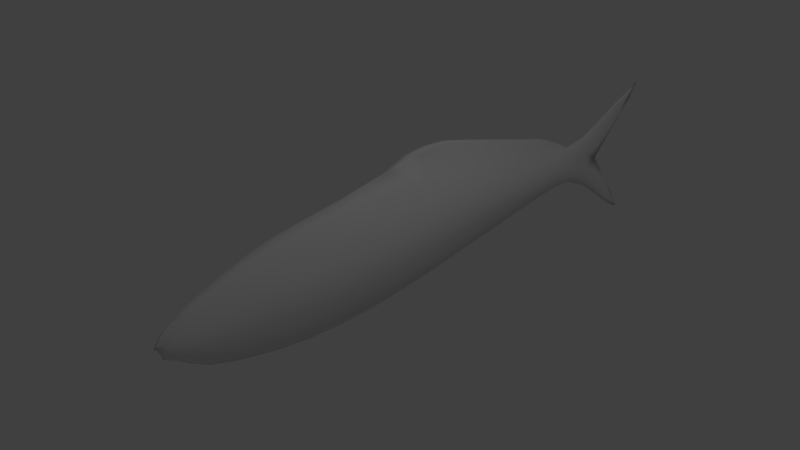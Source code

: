 # Source: ReefFish4.blend  (saved by Blender 2.78.0; exported with 4.5.12 LTS)
import bpy
from mathutils import Matrix  # noqa: F401  (used for matrix-valued properties, if any)

bpy.ops.wm.read_factory_settings(use_empty=True)
scene = bpy.context.scene
scene.name = 'Scene'

# ---- collections
col_collection_1 = bpy.data.collections.new('Collection 1'); scene.collection.children.link(col_collection_1)

# ---- world
world_world = bpy.data.worlds.new('World'); scene.world = world_world
world_world.color = (0.05088, 0.05088, 0.05088)
world_world.use_sun_shadow = False
world_world.sun_shadow_jitter_overblur = 0.0
world_world.cycles.sampling_method = 'NONE'
world_world.cycles.sample_map_resolution = 256

# ---- cameras
cam_camera = bpy.data.cameras.new('Camera')
cam_camera.clip_end = 100.0
cam_camera.lens = 35.0
cam_camera.sensor_width = 32.0
cam_camera.sensor_height = 18.0
cam_camera.ortho_scale = 7.314
cam_camera.dof.focus_distance = 0.0
cam_camera.dof.aperture_fstop = 128.0

# ---- lights
light_lamp = bpy.data.lights.new('Lamp', 'POINT')
light_lamp.transmission_factor = 0.0
light_lamp.cutoff_distance = 30.0
light_lamp.energy = 100.0
light_lamp.shadow_buffer_clip_start = 1.001
light_lamp.shadow_soft_size = 0.1
light_lamp.shadow_maximum_resolution = 0.006
light_lamp.use_absolute_resolution = True
light_lamp.cycles.use_multiple_importance_sampling = False

# ---- meshes
me_plane = bpy.data.meshes.new('Plane')
me_plane.from_pydata([(0.8816, 0.8034, 0.1581), (2.453, -0.3694, 0.1064), (3.678, -0.2147, 0.07356), (4.5, -0.3833, 0.04929), (5.183, -0.8899, 0.02499), (5.374, 0.5311, 0.008767), (-0.5385, 0.7783, 0.1396), (-1.482, 0.6592, 0.1086), (-2.178, 0.4909, 0.07911), (-2.729, 0.2955, 0.04809), (-3.007, 0.1391, 0.02152), (-3.009, -0.09374, 0.05749), (-2.729, -0.08014, 0.1512), (-2.178, -0.1177, 0.2344), (-1.482, -0.1463, 0.3158), (-0.5385, -0.1584, 0.3613), (3.67, 0.1536, 0.169), (2.453, 0.2844, 0.2772), (0.8816, -0.09331, 0.3433), (4.455, 0.09144, 0.06615), (0.8816, -0.5869, 0.1366), (-0.5385, -0.6861, 0.1465), (-1.482, -0.6281, 0.1366), (-2.178, -0.5011, 0.1064), (-2.729, -0.3075, 0.06804), (-2.992, -0.1848, 0.02502), (5.18, -0.6169, 0.01874), (4.477, -0.1459, 0.07935), (3.674, -0.02351, 0.1681), (2.453, -0.02272, 0.2646), (4.433, 0.3288, 0.03609), (2.453, 0.5916, 0.1394), (3.666, 0.3306, 0.08673), (-3.027, -0.00269, 0.04861), (-2.729, 0.1077, 0.1312), (-2.178, 0.1866, 0.2071), (-1.482, 0.2565, 0.2878), (-0.5385, 0.3099, 0.3544), (5.621, 0.838, 0.01169), (0.8816, 0.355, 0.3567), (3.695, 0.4673, 0.01633), (2.443, 0.8416, 0.02041), (1.368, 1.136, 0.01089), (0.7946, 1.132, 0.01089), (5.197, 0.682, 0.01169), (5.435, -1.016, 0.02499), (3.348, 0.6209, 0.01633), (-3.087, 0.02267, 0.02152), (0.8816, 0.8034, -0.1581), (2.453, -0.3694, -0.1064), (3.678, -0.2147, -0.07356), (4.5, -0.3833, -0.04929), (5.183, -0.8899, -0.02499), (5.374, 0.5311, -0.008767), (-0.5385, 0.7783, -0.1396), (-1.482, 0.6592, -0.1086), (-2.178, 0.4909, -0.07911), (-2.729, 0.2955, -0.04809), (-3.007, 0.1391, -0.02152), (-3.009, -0.09374, -0.05749), (-2.729, -0.08014, -0.1512), (-2.178, -0.1177, -0.2344), (-1.482, -0.1463, -0.3158), (-0.5385, -0.1584, -0.3613), (3.67, 0.1536, -0.169), (2.453, 0.2844, -0.2772), (0.8816, -0.09331, -0.3433), (4.455, 0.09144, -0.06615), (0.8816, -0.5869, -0.1366), (-0.5385, -0.6861, -0.1465), (-1.482, -0.6281, -0.1366), (-2.178, -0.5011, -0.1064), (-2.729, -0.3075, -0.06804), (-2.992, -0.1848, -0.02502), (5.18, -0.6169, -0.01874), (4.477, -0.1459, -0.07935), (3.674, -0.02351, -0.1681), (2.453, -0.02272, -0.2646), (4.433, 0.3288, -0.03609), (2.453, 0.5916, -0.1394), (3.666, 0.3306, -0.08673), (-3.027, -0.00269, -0.04861), (-2.729, 0.1077, -0.1312), (-2.178, 0.1866, -0.2071), (-1.482, 0.2565, -0.2878), (-0.5385, 0.3099, -0.3544), (5.621, 0.838, -0.01169), (0.8816, 0.355, -0.3567), (3.695, 0.4673, -0.01633), (2.443, 0.8416, -0.02041), (1.368, 1.136, -0.01089), (0.7946, 1.132, -0.01089), (5.197, 0.682, -0.01169), (5.435, -1.016, -0.02499), (3.348, 0.6209, -0.01633), (-3.087, 0.02267, -0.02152), (0.123, -0.6648, 0.144), (0.8816, -0.7215, 0.0), (1.678, 0.7289, 0.1543), (0.8599, 0.9975, 0.05042), (3.139, 0.442, 0.1159), (2.451, 0.7309, 0.06036), (2.453, -0.466, 0.0), (4.082, 0.284, 0.05803), (3.673, 0.4091, 0.03801), (3.679, -0.266, 0.0), (4.782, 0.4623, 0.02071), (4.427, 0.3882, 0.0), (4.505, -0.4427, 0.0), (4.826, -0.3193, 0.04327), (5.358, -0.7967, 0.0), (5.151, -0.5328, 0.0), (5.269, -1.006, 0.0), (5.835, 0.985, 0.0), (5.304, 0.7899, 0.0), (5.367, 0.4699, 0.0), (-1.081, -0.6681, 0.144), (-0.5385, -0.8328, 0.0), (-0.5385, 0.8954, 0.0), (-1.821, -0.5709, 0.1241), (-1.482, -0.7683, 0.0), (-1.482, 0.7599, 0.0), (-2.498, -0.4147, 0.08662), (-2.178, -0.6167, 0.0), (-2.178, 0.5669, 0.0), (-2.888, -0.218, 0.04829), (-2.729, -0.3743, 0.0), (-2.729, 0.3425, 0.0), (-3.031, -0.1822, 0.0), (-2.988, -0.2075, 0.0), (-3.03, 0.1365, 0.0), (0.123, 0.3395, 0.3689), (1.678, -0.04553, 0.3091), (3.141, -0.01775, 0.2156), (4.103, -0.05968, 0.1225), (-1.081, 0.2783, 0.3239), (-1.821, 0.2305, 0.2482), (-2.498, 0.1404, 0.1672), (-2.896, 0.06709, 0.09357), (-3.083, -0.04488, 0.0), (-3.018, -0.04821, 0.05899), (-2.729, 0.01378, 0.1537), (-2.178, 0.03444, 0.2384), (-1.482, 0.0551, 0.3301), (-0.5385, 0.07576, 0.3937), (3.672, 0.06502, 0.1788), (2.453, 0.1309, 0.2937), (0.8816, 0.1309, 0.3817), (4.466, -0.02725, 0.06644), (0.123, -0.1397, 0.3623), (4.851, -0.6161, 0.03731), (5.583, -1.164, 0.0), (-1.081, -0.1578, 0.3444), (-1.821, -0.1306, 0.2783), (-2.498, -0.1025, 0.1901), (-2.892, -0.07053, 0.1097), (-3.057, -0.1135, 0.0), (1.678, -0.4794, 0.1241), (3.142, -0.2752, 0.088), (4.114, -0.2351, 0.06126), (0.8816, -0.3288, 0.2566), (-0.5385, -0.4074, 0.2734), (-1.482, -0.3674, 0.2497), (-2.178, -0.2896, 0.1916), (-2.729, -0.1839, 0.1228), (-3.001, -0.1393, 0.04565), (5.273, -0.8009, 0.02968), (4.488, -0.2646, 0.08145), (3.676, -0.1156, 0.134), (2.453, -0.1862, 0.1991), (1.678, 0.3417, 0.324), (3.14, 0.2121, 0.2232), (4.093, 0.1122, 0.1162), (4.851, 0.1961, 0.0275), (5.667, 0.7561, 0.0), (0.123, 0.8186, 0.1526), (-1.081, 0.7144, 0.1235), (-1.821, 0.5916, 0.09409), (-2.498, 0.3834, 0.06374), (-2.891, 0.2174, 0.03354), (-3.13, -0.009058, 0.0), (4.444, 0.2101, 0.06165), (2.453, 0.438, 0.2231), (3.668, 0.2421, 0.1384), (-3.046, 0.02641, 0.03367), (-2.729, 0.2016, 0.09291), (-2.178, 0.3387, 0.1507), (-1.482, 0.4578, 0.2077), (-0.5385, 0.5441, 0.2632), (5.442, 0.6689, 0.01388), (0.8816, 0.5792, 0.2787), (1.288, 1.18, 0.0), (2.437, 0.8897, 0.0), (3.38, 0.6431, 0.0), (3.019, 0.6903, 0.02143), (3.815, 0.4512, 0.0), (1.824, 1.011, 0.01599), (0.5711, 1.175, 0.0), (1.118, 1.141, 0.01361), (5.42, 0.7444, 0.01461), (5.322, -0.9529, 0.03124), (3.505, 0.5459, 0.02041), (-3.05, 0.07343, 0.0269), (0.123, -0.6648, -0.144), (1.678, 0.7289, -0.1543), (0.8599, 0.9975, -0.05042), (3.139, 0.442, -0.1159), (2.451, 0.7309, -0.06036), (4.082, 0.284, -0.05803), (3.673, 0.4091, -0.03801), (4.782, 0.4623, -0.02071), (4.826, -0.3193, -0.04327), (-1.081, -0.6681, -0.144), (-1.821, -0.5709, -0.1241), (-2.498, -0.4147, -0.08662), (-2.888, -0.218, -0.04829), (0.123, 0.3395, -0.3689), (1.678, -0.04553, -0.3091), (3.141, -0.01775, -0.2156), (4.103, -0.05968, -0.1225), (-1.081, 0.2783, -0.3239), (-1.821, 0.2305, -0.2482), (-2.498, 0.1404, -0.1672), (-2.896, 0.06709, -0.09357), (-3.018, -0.04821, -0.05899), (-2.729, 0.01378, -0.1537), (-2.178, 0.03444, -0.2384), (-1.482, 0.0551, -0.3301), (-0.5385, 0.07576, -0.3937), (3.672, 0.06502, -0.1788), (2.453, 0.1309, -0.2937), (0.8816, 0.1309, -0.3817), (4.466, -0.02725, -0.06644), (0.123, -0.1397, -0.3623), (4.851, -0.6161, -0.03731), (-1.081, -0.1578, -0.3444), (-1.821, -0.1306, -0.2783), (-2.498, -0.1025, -0.1901), (-2.892, -0.07053, -0.1097), (1.678, -0.4794, -0.1241), (3.142, -0.2752, -0.088), (4.114, -0.2351, -0.06126), (0.8816, -0.3288, -0.2566), (-0.5385, -0.4074, -0.2734), (-1.482, -0.3674, -0.2497), (-2.178, -0.2896, -0.1916), (-2.729, -0.1839, -0.1228), (-3.001, -0.1393, -0.04565), (5.273, -0.8009, -0.02968), (4.488, -0.2646, -0.08145), (3.676, -0.1156, -0.134), (2.453, -0.1862, -0.1991), (1.678, 0.3417, -0.324), (3.14, 0.2121, -0.2232), (4.093, 0.1122, -0.1162), (4.851, 0.1961, -0.0275), (0.123, 0.8186, -0.1526), (-1.081, 0.7144, -0.1235), (-1.821, 0.5916, -0.09409), (-2.498, 0.3834, -0.06374), (-2.891, 0.2174, -0.03354), (4.444, 0.2101, -0.06165), (2.453, 0.438, -0.2231), (3.668, 0.2421, -0.1384), (-3.046, 0.02641, -0.03367), (-2.729, 0.2016, -0.09291), (-2.178, 0.3387, -0.1507), (-1.482, 0.4578, -0.2077), (-0.5385, 0.5441, -0.2632), (5.442, 0.6689, -0.01388), (0.8816, 0.5792, -0.2787), (3.019, 0.6903, -0.02143), (1.824, 1.011, -0.01599), (1.118, 1.141, -0.01361), (5.42, 0.7444, -0.01461), (5.322, -0.9529, -0.03124), (3.505, 0.5459, -0.02041), (-3.05, 0.07343, -0.0269), (1.627, 0.9409, 0.04663), (3.189, 0.5495, 0.04941), (0.123, 0.09987, 0.4011), (1.678, 0.1481, 0.3433), (3.14, 0.09718, 0.2373), (4.098, 0.02625, 0.1209), (-1.081, 0.06027, 0.3674), (-1.821, 0.04993, 0.2858), (-2.498, 0.01894, 0.1928), (-2.894, -0.001722, 0.1122), (0.123, -0.3908, 0.2706), (4.907, -0.5211, 0.05777), (-1.081, -0.3944, 0.2661), (-1.821, -0.331, 0.2247), (-2.498, -0.2413, 0.1558), (-2.89, -0.1418, 0.08778), (1.678, -0.2508, 0.2324), (3.141, -0.1396, 0.1639), (4.109, -0.1465, 0.1072), (1.678, 0.5353, 0.2586), (3.139, 0.3271, 0.1803), (4.088, 0.1981, 0.09852), (4.894, 0.3663, 0.03079), (0.123, 0.579, 0.281), (-1.081, 0.4964, 0.2354), (-1.821, 0.4111, 0.1797), (-2.498, 0.2619, 0.1215), (-2.921, 0.1311, 0.05988), (0.123, -0.8076, 0.0), (1.678, -0.5995, 0.0), (0.196, 1.031, 0.0), (1.627, 0.9409, -0.04663), (3.142, -0.3464, 0.0), (3.189, 0.5495, -0.04941), (4.117, -0.2798, 0.0), (4.039, 0.338, 0.0), (4.878, -0.7022, 1.164e-10), (4.803, 0.5464, 1.164e-10), (4.82, -0.07342, 0.0), (5.504, -1.15, 0.0), (5.2, -0.6165, 0.0), (5.665, 0.9278, 0.0), (5.389, 0.5076, 0.0), (-1.081, -0.8142, 0.0), (-1.081, 0.8235, 0.0), (-1.821, -0.7007, 0.0), (-1.821, 0.6819, 0.0), (-2.498, -0.51, 0.0), (-2.498, 0.4441, 0.0), (-2.887, -0.2574, 0.0), (-2.897, 0.2455, 2.328e-10), (-2.997, -0.196, 0.0), (-3.101, 0.04394, 0.0), (0.123, 0.09987, -0.4011), (1.678, 0.1481, -0.3433), (3.14, 0.09718, -0.2373), (4.098, 0.02625, -0.1209), (-1.081, 0.06027, -0.3674), (-1.821, 0.04993, -0.2858), (-2.498, 0.01894, -0.1928), (-2.894, -0.001722, -0.1122), (-3.07, -0.07921, 0.0), (0.123, -0.3908, -0.2706), (4.907, -0.5211, -0.05777), (5.453, -0.9724, 1.164e-10), (-1.081, -0.3944, -0.2661), (-1.821, -0.331, -0.2247), (-2.498, -0.2413, -0.1558), (-2.89, -0.1418, -0.08778), (-3.044, -0.1479, 0.0), (1.678, -0.2508, -0.2324), (3.141, -0.1396, -0.1639), (4.109, -0.1465, -0.1072), (1.678, 0.5353, -0.2586), (3.139, 0.3271, -0.1803), (4.088, 0.1981, -0.09852), (4.894, 0.3663, -0.03079), (5.723, 0.8627, 0.0), (0.123, 0.579, -0.281), (-1.081, 0.4964, -0.2354), (-1.821, 0.4111, -0.1797), (-2.498, 0.2619, -0.1215), (-2.921, 0.1311, -0.05988), (-3.101, -0.01876, 2.328e-10), (0.9087, 1.211, 0.0), (1.816, 1.053, 0.0), (3.007, 0.7374, 0.0), (3.61, 0.5514, 0.0)], [], [(0, 175, 301, 190), (0, 190, 297, 98), (0, 98, 278, 99), (0, 99, 308, 175), (1, 169, 294, 157), (1, 157, 307, 102), (1, 102, 310, 158), (1, 158, 295, 169), (2, 168, 295, 158), (2, 158, 310, 105), (2, 105, 312, 159), (2, 159, 296, 168), (3, 167, 296, 159), (3, 159, 312, 108), (3, 108, 314, 150), (3, 150, 289, 167), (4, 200, 289, 150), (4, 150, 314, 112), (4, 112, 317, 200), (5, 189, 300, 173), (5, 173, 316, 115), (5, 115, 320, 174), (5, 174, 355, 189), (6, 188, 301, 175), (6, 175, 308, 118), (6, 118, 322, 176), (6, 176, 302, 188), (7, 187, 302, 176), (7, 176, 322, 121), (7, 121, 324, 177), (7, 177, 303, 187), (8, 186, 303, 177), (8, 177, 324, 124), (8, 124, 326, 178), (8, 178, 304, 186), (9, 185, 304, 178), (9, 178, 326, 127), (9, 127, 328, 179), (9, 179, 305, 185), (10, 202, 305, 179), (10, 179, 328, 130), (10, 130, 330, 202), (11, 165, 293, 155), (11, 155, 287, 140), (11, 140, 339, 156), (11, 156, 347, 165), (12, 164, 292, 154), (12, 154, 286, 141), (12, 141, 287, 155), (12, 155, 293, 164), (13, 163, 291, 153), (13, 153, 285, 142), (13, 142, 286, 154), (13, 154, 292, 163), (14, 162, 290, 152), (14, 152, 284, 143), (14, 143, 285, 153), (14, 153, 291, 162), (15, 161, 288, 149), (15, 149, 280, 144), (15, 144, 284, 152), (15, 152, 290, 161), (16, 183, 298, 171), (16, 171, 282, 145), (16, 145, 283, 172), (16, 172, 299, 183), (17, 182, 297, 170), (17, 170, 281, 146), (17, 146, 282, 171), (17, 171, 298, 182), (18, 149, 288, 160), (18, 160, 294, 132), (18, 132, 281, 147), (18, 147, 280, 149), (19, 181, 299, 172), (19, 172, 283, 148), (19, 148, 316, 173), (19, 173, 300, 181), (20, 96, 306, 97), (20, 97, 307, 157), (20, 157, 294, 160), (20, 160, 288, 96), (21, 117, 306, 96), (21, 96, 288, 161), (21, 161, 290, 116), (21, 116, 321, 117), (22, 120, 321, 116), (22, 116, 290, 162), (22, 162, 291, 119), (22, 119, 323, 120), (23, 123, 323, 119), (23, 119, 291, 163), (23, 163, 292, 122), (23, 122, 325, 123), (24, 126, 325, 122), (24, 122, 292, 164), (24, 164, 293, 125), (24, 125, 327, 126), (25, 129, 327, 125), (25, 125, 293, 165), (25, 165, 347, 128), (25, 128, 329, 129), (26, 111, 316, 109), (26, 109, 289, 166), (26, 166, 342, 110), (26, 110, 318, 111), (27, 148, 283, 134), (27, 134, 296, 167), (27, 167, 289, 109), (27, 109, 316, 148), (28, 145, 282, 133), (28, 133, 295, 168), (28, 168, 296, 134), (28, 134, 283, 145), (29, 146, 281, 132), (29, 132, 294, 169), (29, 169, 295, 133), (29, 133, 282, 146), (30, 107, 313, 103), (30, 103, 299, 181), (30, 181, 300, 106), (30, 106, 315, 107), (31, 101, 278, 98), (31, 98, 297, 182), (31, 182, 298, 100), (31, 100, 279, 101), (32, 104, 279, 100), (32, 100, 298, 183), (32, 183, 299, 103), (32, 103, 313, 104), (33, 140, 287, 138), (33, 138, 305, 184), (33, 184, 361, 139), (33, 139, 339, 140), (34, 141, 286, 137), (34, 137, 304, 185), (34, 185, 305, 138), (34, 138, 287, 141), (35, 142, 285, 136), (35, 136, 303, 186), (35, 186, 304, 137), (35, 137, 286, 142), (36, 143, 284, 135), (36, 135, 302, 187), (36, 187, 303, 136), (36, 136, 285, 143), (37, 144, 280, 131), (37, 131, 301, 188), (37, 188, 302, 135), (37, 135, 284, 144), (38, 199, 300, 189), (38, 189, 355, 113), (38, 113, 319, 199), (39, 131, 280, 147), (39, 147, 281, 170), (39, 170, 297, 190), (39, 190, 301, 131), (40, 201, 279, 104), (40, 104, 313, 195), (40, 195, 365, 201), (41, 196, 278, 101), (41, 101, 279, 194), (41, 194, 364, 192), (41, 192, 363, 196), (42, 198, 278, 196), (42, 196, 363, 191), (42, 191, 362, 198), (43, 197, 308, 99), (43, 99, 278, 198), (43, 198, 362, 197), (44, 114, 315, 106), (44, 106, 300, 199), (44, 199, 319, 114), (45, 151, 342, 166), (45, 166, 289, 200), (45, 200, 317, 151), (46, 193, 364, 194), (46, 194, 279, 201), (46, 201, 365, 193), (47, 180, 361, 184), (47, 184, 305, 202), (47, 202, 330, 180), (48, 270, 356, 256), (48, 256, 308, 205), (48, 205, 309, 204), (48, 204, 351, 270), (49, 239, 348, 251), (49, 251, 349, 240), (49, 240, 310, 102), (49, 102, 307, 239), (50, 240, 349, 250), (50, 250, 350, 241), (50, 241, 312, 105), (50, 105, 310, 240), (51, 241, 350, 249), (51, 249, 341, 234), (51, 234, 314, 108), (51, 108, 312, 241), (52, 234, 341, 275), (52, 275, 317, 112), (52, 112, 314, 234), (53, 255, 354, 269), (53, 269, 355, 174), (53, 174, 320, 115), (53, 115, 316, 255), (54, 256, 356, 268), (54, 268, 357, 257), (54, 257, 322, 118), (54, 118, 308, 256), (55, 257, 357, 267), (55, 267, 358, 258), (55, 258, 324, 121), (55, 121, 322, 257), (56, 258, 358, 266), (56, 266, 359, 259), (56, 259, 326, 124), (56, 124, 324, 258), (57, 259, 359, 265), (57, 265, 360, 260), (57, 260, 328, 127), (57, 127, 326, 259), (58, 260, 360, 277), (58, 277, 330, 130), (58, 130, 328, 260), (59, 238, 346, 247), (59, 247, 347, 156), (59, 156, 339, 224), (59, 224, 338, 238), (60, 237, 345, 246), (60, 246, 346, 238), (60, 238, 338, 225), (60, 225, 337, 237), (61, 236, 344, 245), (61, 245, 345, 237), (61, 237, 337, 226), (61, 226, 336, 236), (62, 235, 343, 244), (62, 244, 344, 236), (62, 236, 336, 227), (62, 227, 335, 235), (63, 233, 340, 243), (63, 243, 343, 235), (63, 235, 335, 228), (63, 228, 331, 233), (64, 253, 352, 263), (64, 263, 353, 254), (64, 254, 334, 229), (64, 229, 333, 253), (65, 252, 351, 262), (65, 262, 352, 253), (65, 253, 333, 230), (65, 230, 332, 252), (66, 242, 340, 233), (66, 233, 331, 231), (66, 231, 332, 217), (66, 217, 348, 242), (67, 254, 353, 261), (67, 261, 354, 255), (67, 255, 316, 232), (67, 232, 334, 254), (68, 97, 306, 203), (68, 203, 340, 242), (68, 242, 348, 239), (68, 239, 307, 97), (69, 203, 306, 117), (69, 117, 321, 212), (69, 212, 343, 243), (69, 243, 340, 203), (70, 212, 321, 120), (70, 120, 323, 213), (70, 213, 344, 244), (70, 244, 343, 212), (71, 213, 323, 123), (71, 123, 325, 214), (71, 214, 345, 245), (71, 245, 344, 213), (72, 214, 325, 126), (72, 126, 327, 215), (72, 215, 346, 246), (72, 246, 345, 214), (73, 215, 327, 129), (73, 129, 329, 128), (73, 128, 347, 247), (73, 247, 346, 215), (74, 211, 316, 111), (74, 111, 318, 110), (74, 110, 342, 248), (74, 248, 341, 211), (75, 219, 334, 232), (75, 232, 316, 211), (75, 211, 341, 249), (75, 249, 350, 219), (76, 218, 333, 229), (76, 229, 334, 219), (76, 219, 350, 250), (76, 250, 349, 218), (77, 217, 332, 230), (77, 230, 333, 218), (77, 218, 349, 251), (77, 251, 348, 217), (78, 208, 313, 107), (78, 107, 315, 210), (78, 210, 354, 261), (78, 261, 353, 208), (79, 204, 309, 207), (79, 207, 311, 206), (79, 206, 352, 262), (79, 262, 351, 204), (80, 206, 311, 209), (80, 209, 313, 208), (80, 208, 353, 263), (80, 263, 352, 206), (81, 223, 338, 224), (81, 224, 339, 139), (81, 139, 361, 264), (81, 264, 360, 223), (82, 222, 337, 225), (82, 225, 338, 223), (82, 223, 360, 265), (82, 265, 359, 222), (83, 221, 336, 226), (83, 226, 337, 222), (83, 222, 359, 266), (83, 266, 358, 221), (84, 220, 335, 227), (84, 227, 336, 221), (84, 221, 358, 267), (84, 267, 357, 220), (85, 216, 331, 228), (85, 228, 335, 220), (85, 220, 357, 268), (85, 268, 356, 216), (86, 269, 354, 274), (86, 274, 319, 113), (86, 113, 355, 269), (87, 231, 331, 216), (87, 216, 356, 270), (87, 270, 351, 252), (87, 252, 332, 231), (88, 209, 311, 276), (88, 276, 365, 195), (88, 195, 313, 209), (89, 207, 309, 272), (89, 272, 363, 192), (89, 192, 364, 271), (89, 271, 311, 207), (90, 272, 309, 273), (90, 273, 362, 191), (90, 191, 363, 272), (91, 205, 308, 197), (91, 197, 362, 273), (91, 273, 309, 205), (92, 210, 315, 114), (92, 114, 319, 274), (92, 274, 354, 210), (93, 248, 342, 151), (93, 151, 317, 275), (93, 275, 341, 248), (94, 271, 364, 193), (94, 193, 365, 276), (94, 276, 311, 271), (95, 264, 361, 180), (95, 180, 330, 277), (95, 277, 360, 264)])
me_plane.polygons.foreach_set('use_smooth', [True] * 364)
_uv = me_plane.uv_layers.new(name='UVMap')
_uv.uv.foreach_set('vector', [0.4254, 0.6863, 0.3532, 0.6852, 0.3544, 0.6593, 0.4262, 0.662, 0.4254, 0.6863, 0.4262, 0.662, 0.502, 0.6609, 0.5015, 0.6821, 0.4254, 0.6863, 0.5015, 0.6821, 0.4962, 0.7051, 0.4226, 0.7077, 0.4254, 0.6863, 0.4226, 0.7077, 0.3389, 0.716, 0.3532, 0.6852, 0.581, 0.5723, 0.5794, 0.592, 0.5058, 0.5821, 0.5074, 0.5579, 0.581, 0.5723, 0.5074, 0.5579, 0.5093, 0.5321, 0.5827, 0.5512, 0.581, 0.5723, 0.5827, 0.5512, 0.6479, 0.5692, 0.6465, 0.5852, 0.581, 0.5723, 0.6465, 0.5852, 0.6451, 0.6001, 0.5794, 0.592, 0.6977, 0.5943, 0.6966, 0.6057, 0.6451, 0.6001, 0.6465, 0.5852, 0.6977, 0.5943, 0.6465, 0.5852, 0.6479, 0.5692, 0.6989, 0.5822, 0.6977, 0.5943, 0.6989, 0.5822, 0.7414, 0.5851, 0.7401, 0.5957, 0.6977, 0.5943, 0.7401, 0.5957, 0.7388, 0.6057, 0.6966, 0.6057, 0.7788, 0.5852, 0.7766, 0.5974, 0.7388, 0.6057, 0.7401, 0.5957, 0.7788, 0.5852, 0.7401, 0.5957, 0.7414, 0.5851, 0.781, 0.5726, 0.7788, 0.5852, 0.781, 0.5726, 0.8217, 0.5505, 0.8148, 0.5668, 0.7788, 0.5852, 0.8148, 0.5668, 0.8193, 0.5769, 0.7766, 0.5974, 0.8491, 0.5447, 0.8629, 0.5405, 0.8193, 0.5769, 0.8148, 0.5668, 0.8491, 0.5447, 0.8148, 0.5668, 0.8217, 0.5505, 0.8676, 0.5245, 0.8491, 0.5447, 0.8676, 0.5245, 0.9012, 0.5072, 0.8629, 0.5405, 0.8574, 0.6796, 0.863, 0.6931, 0.8121, 0.6612, 0.8089, 0.6445, 0.8574, 0.6796, 0.8089, 0.6445, 0.8274, 0.6222, 0.857, 0.6679, 0.8574, 0.6796, 0.857, 0.6679, 0.9073, 0.7185, 0.9111, 0.7259, 0.8574, 0.6796, 0.9111, 0.7259, 0.9148, 0.7332, 0.863, 0.6931, 0.2904, 0.6789, 0.292, 0.6537, 0.3544, 0.6593, 0.3532, 0.6852, 0.2904, 0.6789, 0.3532, 0.6852, 0.3389, 0.716, 0.2887, 0.7048, 0.2904, 0.6789, 0.2887, 0.7048, 0.2371, 0.6946, 0.239, 0.6707, 0.2904, 0.6789, 0.239, 0.6707, 0.2408, 0.6473, 0.292, 0.6537, 0.2008, 0.6635, 0.2027, 0.642, 0.2408, 0.6473, 0.239, 0.6707, 0.2008, 0.6635, 0.239, 0.6707, 0.2371, 0.6946, 0.1988, 0.6854, 0.2008, 0.6635, 0.1988, 0.6854, 0.1666, 0.6746, 0.1686, 0.6551, 0.2008, 0.6635, 0.1686, 0.6551, 0.1705, 0.636, 0.2027, 0.642, 0.1349, 0.6435, 0.1367, 0.6274, 0.1705, 0.636, 0.1686, 0.6551, 0.1349, 0.6435, 0.1686, 0.6551, 0.1666, 0.6746, 0.133, 0.6599, 0.1349, 0.6435, 0.133, 0.6599, 0.103, 0.6444, 0.1047, 0.6313, 0.1349, 0.6435, 0.1047, 0.6313, 0.1063, 0.6184, 0.1367, 0.6274, 0.08303, 0.6215, 0.08444, 0.6116, 0.1063, 0.6184, 0.1047, 0.6313, 0.08303, 0.6215, 0.1047, 0.6313, 0.103, 0.6444, 0.08155, 0.6315, 0.08303, 0.6215, 0.08155, 0.6315, 0.06563, 0.6189, 0.06781, 0.613, 0.08303, 0.6215, 0.06781, 0.613, 0.06616, 0.6039, 0.08444, 0.6116, 0.0571, 0.6047, 0.05356, 0.5979, 0.06616, 0.6039, 0.06781, 0.613, 0.0571, 0.6047, 0.06781, 0.613, 0.06563, 0.6189, 0.05226, 0.6043, 0.0571, 0.6047, 0.05226, 0.6043, 0.04362, 0.5919, 0.05356, 0.5979, 0.05873, 0.5812, 0.05927, 0.5767, 0.07078, 0.5768, 0.07098, 0.5839, 0.05873, 0.5812, 0.07098, 0.5839, 0.07061, 0.5905, 0.05786, 0.5857, 0.05873, 0.5812, 0.05786, 0.5857, 0.04673, 0.5794, 0.04831, 0.5771, 0.05873, 0.5812, 0.04831, 0.5771, 0.04991, 0.5747, 0.05927, 0.5767, 0.08691, 0.5836, 0.08663, 0.5733, 0.1089, 0.5685, 0.109, 0.5823, 0.08691, 0.5836, 0.109, 0.5823, 0.1086, 0.5941, 0.08662, 0.5927, 0.08691, 0.5836, 0.08662, 0.5927, 0.07061, 0.5905, 0.07098, 0.5839, 0.08691, 0.5836, 0.07098, 0.5839, 0.07078, 0.5768, 0.08663, 0.5733, 0.1397, 0.582, 0.1398, 0.5649, 0.174, 0.562, 0.1739, 0.582, 0.1397, 0.582, 0.1739, 0.582, 0.1733, 0.5996, 0.1392, 0.5968, 0.1397, 0.582, 0.1392, 0.5968, 0.1086, 0.5941, 0.109, 0.5823, 0.1397, 0.582, 0.109, 0.5823, 0.1089, 0.5685, 0.1398, 0.5649, 0.2062, 0.5817, 0.2065, 0.5596, 0.2447, 0.5582, 0.2442, 0.5819, 0.2062, 0.5817, 0.2442, 0.5819, 0.2435, 0.6033, 0.2056, 0.6013, 0.2062, 0.5817, 0.2056, 0.6013, 0.1733, 0.5996, 0.1739, 0.582, 0.2062, 0.5817, 0.1739, 0.582, 0.174, 0.562, 0.2065, 0.5596, 0.2953, 0.5837, 0.2961, 0.5586, 0.3586, 0.5624, 0.3575, 0.5878, 0.2953, 0.5837, 0.3575, 0.5878, 0.3565, 0.6114, 0.2944, 0.6067, 0.2953, 0.5837, 0.2944, 0.6067, 0.2435, 0.6033, 0.2442, 0.5819, 0.2953, 0.5837, 0.2442, 0.5819, 0.2447, 0.5582, 0.2961, 0.5586, 0.6942, 0.633, 0.6938, 0.6422, 0.6424, 0.6478, 0.6426, 0.6359, 0.6942, 0.633, 0.6426, 0.6359, 0.6431, 0.6245, 0.6948, 0.6242, 0.6942, 0.633, 0.6948, 0.6242, 0.7365, 0.623, 0.7355, 0.6313, 0.6942, 0.633, 0.7355, 0.6313, 0.7347, 0.6401, 0.6938, 0.6422, 0.5766, 0.6394, 0.5762, 0.6551, 0.502, 0.6609, 0.5025, 0.6413, 0.5766, 0.6394, 0.5025, 0.6413, 0.5033, 0.6223, 0.5772, 0.6242, 0.5766, 0.6394, 0.5772, 0.6242, 0.6431, 0.6245, 0.6426, 0.6359, 0.5766, 0.6394, 0.6426, 0.6359, 0.6424, 0.6478, 0.5762, 0.6551, 0.429, 0.5951, 0.3575, 0.5878, 0.3586, 0.5624, 0.4303, 0.5712, 0.429, 0.5951, 0.4303, 0.5712, 0.5058, 0.5821, 0.5044, 0.603, 0.429, 0.5951, 0.5044, 0.603, 0.5033, 0.6223, 0.428, 0.6173, 0.429, 0.5951, 0.428, 0.6173, 0.3565, 0.6114, 0.3575, 0.5878, 0.7711, 0.6318, 0.7693, 0.6434, 0.7347, 0.6401, 0.7355, 0.6313, 0.7711, 0.6318, 0.7355, 0.6313, 0.7365, 0.623, 0.7729, 0.6205, 0.7711, 0.6318, 0.7729, 0.6205, 0.8274, 0.6222, 0.8089, 0.6445, 0.7711, 0.6318, 0.8089, 0.6445, 0.8121, 0.6612, 0.7693, 0.6434, 0.4319, 0.5441, 0.3598, 0.5336, 0.3612, 0.5032, 0.4336, 0.5153, 0.4319, 0.5441, 0.4336, 0.5153, 0.5093, 0.5321, 0.5074, 0.5579, 0.4319, 0.5441, 0.5074, 0.5579, 0.5058, 0.5821, 0.4303, 0.5712, 0.4319, 0.5441, 0.4303, 0.5712, 0.3586, 0.5624, 0.3598, 0.5336, 0.2969, 0.5294, 0.2978, 0.4981, 0.3612, 0.5032, 0.3598, 0.5336, 0.2969, 0.5294, 0.3598, 0.5336, 0.3586, 0.5624, 0.2961, 0.5586, 0.2969, 0.5294, 0.2961, 0.5586, 0.2447, 0.5582, 0.2452, 0.5295, 0.2969, 0.5294, 0.2452, 0.5295, 0.2456, 0.4984, 0.2978, 0.4981, 0.2067, 0.5322, 0.2067, 0.5023, 0.2456, 0.4984, 0.2452, 0.5295, 0.2067, 0.5322, 0.2452, 0.5295, 0.2447, 0.5582, 0.2065, 0.5596, 0.2067, 0.5322, 0.2065, 0.5596, 0.174, 0.562, 0.1739, 0.5369, 0.2067, 0.5322, 0.1739, 0.5369, 0.1737, 0.5093, 0.2067, 0.5023, 0.1395, 0.5429, 0.1389, 0.5184, 0.1737, 0.5093, 0.1739, 0.5369, 0.1395, 0.5429, 0.1739, 0.5369, 0.174, 0.562, 0.1398, 0.5649, 0.1395, 0.5429, 0.1398, 0.5649, 0.1089, 0.5685, 0.1084, 0.5505, 0.1395, 0.5429, 0.1084, 0.5505, 0.1076, 0.5304, 0.1389, 0.5184, 0.08582, 0.5602, 0.08473, 0.5458, 0.1076, 0.5304, 0.1084, 0.5505, 0.08582, 0.5602, 0.1084, 0.5505, 0.1089, 0.5685, 0.08663, 0.5733, 0.08582, 0.5602, 0.08663, 0.5733, 0.07078, 0.5768, 0.07008, 0.5685, 0.08582, 0.5602, 0.07008, 0.5685, 0.06912, 0.5596, 0.08473, 0.5458, 0.05951, 0.5717, 0.0596, 0.5666, 0.06912, 0.5596, 0.07008, 0.5685, 0.05951, 0.5717, 0.07008, 0.5685, 0.07078, 0.5768, 0.05927, 0.5767, 0.05951, 0.5717, 0.05927, 0.5767, 0.04991, 0.5747, 0.05152, 0.5724, 0.05951, 0.5717, 0.05152, 0.5724, 0.05313, 0.5701, 0.0596, 0.5666, 0.8464, 0.5709, 0.8396, 0.5863, 0.8274, 0.6222, 0.81, 0.5956, 0.8464, 0.5709, 0.81, 0.5956, 0.8193, 0.5769, 0.8568, 0.5544, 0.8464, 0.5709, 0.8568, 0.5544, 0.8944, 0.5259, 0.8835, 0.5406, 0.8464, 0.5709, 0.8835, 0.5406, 0.8727, 0.5553, 0.8396, 0.5863, 0.7747, 0.6091, 0.7729, 0.6205, 0.7365, 0.623, 0.7376, 0.6146, 0.7747, 0.6091, 0.7376, 0.6146, 0.7388, 0.6057, 0.7766, 0.5974, 0.7747, 0.6091, 0.7766, 0.5974, 0.8193, 0.5769, 0.81, 0.5956, 0.7747, 0.6091, 0.81, 0.5956, 0.8274, 0.6222, 0.7729, 0.6205, 0.6956, 0.6153, 0.6948, 0.6242, 0.6431, 0.6245, 0.644, 0.6129, 0.6956, 0.6153, 0.644, 0.6129, 0.6451, 0.6001, 0.6966, 0.6057, 0.6956, 0.6153, 0.6966, 0.6057, 0.7388, 0.6057, 0.7376, 0.6146, 0.6956, 0.6153, 0.7376, 0.6146, 0.7365, 0.623, 0.6948, 0.6242, 0.5782, 0.6089, 0.5772, 0.6242, 0.5033, 0.6223, 0.5044, 0.603, 0.5782, 0.6089, 0.5044, 0.603, 0.5058, 0.5821, 0.5794, 0.592, 0.5782, 0.6089, 0.5794, 0.592, 0.6451, 0.6001, 0.644, 0.6129, 0.5782, 0.6089, 0.644, 0.6129, 0.6431, 0.6245, 0.5772, 0.6242, 0.7678, 0.6556, 0.7664, 0.668, 0.74, 0.6603, 0.734, 0.6496, 0.7678, 0.6556, 0.734, 0.6496, 0.7347, 0.6401, 0.7693, 0.6434, 0.7678, 0.6556, 0.7693, 0.6434, 0.8121, 0.6612, 0.801, 0.6701, 0.7678, 0.6556, 0.801, 0.6701, 0.8043, 0.6868, 0.7664, 0.668, 0.5761, 0.672, 0.5757, 0.6874, 0.4962, 0.7051, 0.5015, 0.6821, 0.5761, 0.672, 0.5015, 0.6821, 0.502, 0.6609, 0.5762, 0.6551, 0.5761, 0.672, 0.5762, 0.6551, 0.6424, 0.6478, 0.6424, 0.6605, 0.5761, 0.672, 0.6424, 0.6605, 0.6472, 0.6728, 0.5757, 0.6874, 0.6936, 0.6522, 0.6943, 0.6612, 0.6472, 0.6728, 0.6424, 0.6605, 0.6936, 0.6522, 0.6424, 0.6605, 0.6424, 0.6478, 0.6938, 0.6422, 0.6936, 0.6522, 0.6938, 0.6422, 0.7347, 0.6401, 0.734, 0.6496, 0.6936, 0.6522, 0.734, 0.6496, 0.74, 0.6603, 0.6943, 0.6612, 0.05661, 0.5902, 0.05786, 0.5857, 0.07061, 0.5905, 0.06962, 0.5974, 0.05661, 0.5902, 0.06962, 0.5974, 0.06616, 0.6039, 0.05429, 0.5932, 0.05661, 0.5902, 0.05429, 0.5932, 0.04355, 0.5841, 0.04516, 0.5818, 0.05661, 0.5902, 0.04516, 0.5818, 0.04673, 0.5794, 0.05786, 0.5857, 0.08572, 0.602, 0.08662, 0.5927, 0.1086, 0.5941, 0.1076, 0.6061, 0.08572, 0.602, 0.1076, 0.6061, 0.1063, 0.6184, 0.08444, 0.6116, 0.08572, 0.602, 0.08444, 0.6116, 0.06616, 0.6039, 0.06962, 0.5974, 0.08572, 0.602, 0.06962, 0.5974, 0.07061, 0.5905, 0.08662, 0.5927, 0.1381, 0.6119, 0.1392, 0.5968, 0.1733, 0.5996, 0.1721, 0.6176, 0.1381, 0.6119, 0.1721, 0.6176, 0.1705, 0.636, 0.1367, 0.6274, 0.1381, 0.6119, 0.1367, 0.6274, 0.1063, 0.6184, 0.1076, 0.6061, 0.1381, 0.6119, 0.1076, 0.6061, 0.1086, 0.5941, 0.1392, 0.5968, 0.2044, 0.6214, 0.2056, 0.6013, 0.2435, 0.6033, 0.2423, 0.6249, 0.2044, 0.6214, 0.2423, 0.6249, 0.2408, 0.6473, 0.2027, 0.642, 0.2044, 0.6214, 0.2027, 0.642, 0.1705, 0.636, 0.1721, 0.6176, 0.2044, 0.6214, 0.1721, 0.6176, 0.1733, 0.5996, 0.2056, 0.6013, 0.2933, 0.6298, 0.2944, 0.6067, 0.3565, 0.6114, 0.3555, 0.635, 0.2933, 0.6298, 0.3555, 0.635, 0.3544, 0.6593, 0.292, 0.6537, 0.2933, 0.6298, 0.292, 0.6537, 0.2408, 0.6473, 0.2423, 0.6249, 0.2933, 0.6298, 0.2423, 0.6249, 0.2435, 0.6033, 0.2944, 0.6067, 0.8793, 0.7102, 0.8605, 0.7002, 0.8121, 0.6612, 0.863, 0.6931, 0.8793, 0.7102, 0.863, 0.6931, 0.9148, 0.7332, 0.9186, 0.7406, 0.8793, 0.7102, 0.9186, 0.7406, 0.9056, 0.7379, 0.8605, 0.7002, 0.427, 0.6393, 0.3555, 0.635, 0.3565, 0.6114, 0.428, 0.6173, 0.427, 0.6393, 0.428, 0.6173, 0.5033, 0.6223, 0.5025, 0.6413, 0.427, 0.6393, 0.5025, 0.6413, 0.502, 0.6609, 0.4262, 0.662, 0.427, 0.6393, 0.4262, 0.662, 0.3544, 0.6593, 0.3555, 0.635, 0.6964, 0.6674, 0.6777, 0.6741, 0.6472, 0.6728, 0.6943, 0.6612, 0.6964, 0.6674, 0.6943, 0.6612, 0.74, 0.6603, 0.7195, 0.6654, 0.6964, 0.6674, 0.7195, 0.6654, 0.698, 0.6762, 0.6777, 0.6741, 0.5748, 0.6988, 0.5149, 0.7131, 0.4962, 0.7051, 0.5757, 0.6874, 0.5748, 0.6988, 0.5757, 0.6874, 0.6472, 0.6728, 0.6305, 0.6862, 0.5748, 0.6988, 0.6305, 0.6862, 0.628, 0.6954, 0.5734, 0.7082, 0.5748, 0.6988, 0.5734, 0.7082, 0.5131, 0.7212, 0.5149, 0.7131, 0.4708, 0.7235, 0.4468, 0.7232, 0.4962, 0.7051, 0.5149, 0.7131, 0.4708, 0.7235, 0.5149, 0.7131, 0.5131, 0.7212, 0.4552, 0.7315, 0.4708, 0.7235, 0.4552, 0.7315, 0.4062, 0.7352, 0.4468, 0.7232, 0.4159, 0.7212, 0.3728, 0.7281, 0.3389, 0.716, 0.4226, 0.7077, 0.4159, 0.7212, 0.4226, 0.7077, 0.4962, 0.7051, 0.4468, 0.7232, 0.4159, 0.7212, 0.4468, 0.7232, 0.4062, 0.7352, 0.3728, 0.7281, 0.8396, 0.6932, 0.8591, 0.715, 0.8043, 0.6868, 0.801, 0.6701, 0.8396, 0.6932, 0.801, 0.6701, 0.8121, 0.6612, 0.8605, 0.7002, 0.8396, 0.6932, 0.8605, 0.7002, 0.9056, 0.7379, 0.8591, 0.715, 0.8742, 0.5358, 0.9052, 0.5112, 0.8944, 0.5259, 0.8568, 0.5544, 0.8742, 0.5358, 0.8568, 0.5544, 0.8193, 0.5769, 0.8629, 0.5405, 0.8742, 0.5358, 0.8629, 0.5405, 0.9012, 0.5072, 0.9052, 0.5112, 0.6623, 0.6808, 0.6685, 0.6855, 0.628, 0.6954, 0.6305, 0.6862, 0.6623, 0.6808, 0.6305, 0.6862, 0.6472, 0.6728, 0.6777, 0.6741, 0.6623, 0.6808, 0.6777, 0.6741, 0.698, 0.6762, 0.6685, 0.6855, 0.05018, 0.5928, 0.04188, 0.5863, 0.04355, 0.5841, 0.05429, 0.5932, 0.05018, 0.5928, 0.05429, 0.5932, 0.06616, 0.6039, 0.05356, 0.5979, 0.05018, 0.5928, 0.05356, 0.5979, 0.04362, 0.5919, 0.04188, 0.5863, 0.4433, 0.1006, 0.4438, 0.1249, 0.372, 0.1266, 0.3711, 0.1007, 0.4433, 0.1006, 0.3711, 0.1007, 0.3573, 0.06964, 0.4408, 0.07919, 0.4433, 0.1006, 0.4408, 0.07919, 0.5143, 0.08283, 0.5194, 0.1059, 0.4433, 0.1006, 0.5194, 0.1059, 0.5195, 0.1271, 0.4438, 0.1249, 0.5973, 0.2168, 0.5235, 0.2302, 0.5222, 0.206, 0.596, 0.1971, 0.5973, 0.2168, 0.596, 0.1971, 0.6618, 0.1898, 0.663, 0.2048, 0.5973, 0.2168, 0.663, 0.2048, 0.6642, 0.2209, 0.5987, 0.2379, 0.5973, 0.2168, 0.5987, 0.2379, 0.525, 0.256, 0.5235, 0.2302, 0.7143, 0.1964, 0.663, 0.2048, 0.6618, 0.1898, 0.7134, 0.1851, 0.7143, 0.1964, 0.7134, 0.1851, 0.7556, 0.1856, 0.7567, 0.1957, 0.7143, 0.1964, 0.7567, 0.1957, 0.7579, 0.2063, 0.7154, 0.2086, 0.7143, 0.1964, 0.7154, 0.2086, 0.6642, 0.2209, 0.663, 0.2048, 0.7952, 0.2067, 0.7567, 0.1957, 0.7556, 0.1856, 0.7933, 0.1945, 0.7952, 0.2067, 0.7933, 0.1945, 0.8356, 0.2156, 0.831, 0.2256, 0.7952, 0.2067, 0.831, 0.2256, 0.8377, 0.2419, 0.7973, 0.2193, 0.7952, 0.2067, 0.7973, 0.2193, 0.7579, 0.2063, 0.7567, 0.1957, 0.865, 0.2482, 0.831, 0.2256, 0.8356, 0.2156, 0.8787, 0.2526, 0.865, 0.2482, 0.8787, 0.2526, 0.9166, 0.2864, 0.8832, 0.2686, 0.865, 0.2482, 0.8832, 0.2686, 0.8377, 0.2419, 0.831, 0.2256, 0.8751, 0.1134, 0.8262, 0.1478, 0.8297, 0.1312, 0.881, 0.09996, 0.8751, 0.1134, 0.881, 0.09996, 0.9334, 0.06059, 0.9295, 0.06792, 0.8751, 0.1134, 0.9295, 0.06792, 0.9257, 0.07525, 0.8746, 0.1251, 0.8751, 0.1134, 0.8746, 0.1251, 0.8444, 0.1704, 0.8262, 0.1478, 0.3082, 0.1061, 0.3711, 0.1007, 0.372, 0.1266, 0.3095, 0.1313, 0.3082, 0.1061, 0.3095, 0.1313, 0.2582, 0.137, 0.2567, 0.1136, 0.3082, 0.1061, 0.2567, 0.1136, 0.2551, 0.08967, 0.3069, 0.08014, 0.3082, 0.1061, 0.3069, 0.08014, 0.3573, 0.06964, 0.3711, 0.1007, 0.2185, 0.1202, 0.2567, 0.1136, 0.2582, 0.137, 0.22, 0.1417, 0.2185, 0.1202, 0.22, 0.1417, 0.1877, 0.1473, 0.1861, 0.1281, 0.2185, 0.1202, 0.1861, 0.1281, 0.1844, 0.1086, 0.2168, 0.09834, 0.2185, 0.1202, 0.2168, 0.09834, 0.2551, 0.08967, 0.2567, 0.1136, 0.1523, 0.1393, 0.1861, 0.1281, 0.1877, 0.1473, 0.1538, 0.1554, 0.1523, 0.1393, 0.1538, 0.1554, 0.1233, 0.164, 0.1219, 0.1511, 0.1523, 0.1393, 0.1219, 0.1511, 0.1204, 0.138, 0.1506, 0.1229, 0.1523, 0.1393, 0.1506, 0.1229, 0.1844, 0.1086, 0.1861, 0.1281, 0.1001, 0.1606, 0.1219, 0.1511, 0.1233, 0.164, 0.1014, 0.1705, 0.1001, 0.1606, 0.1014, 0.1705, 0.08296, 0.1779, 0.08474, 0.1689, 0.1001, 0.1606, 0.08474, 0.1689, 0.08264, 0.1629, 0.09874, 0.1505, 0.1001, 0.1606, 0.09874, 0.1505, 0.1204, 0.138, 0.1219, 0.1511, 0.07391, 0.1769, 0.08474, 0.1689, 0.08296, 0.1779, 0.07027, 0.1837, 0.07391, 0.1769, 0.07027, 0.1837, 0.06025, 0.1896, 0.06906, 0.1774, 0.07391, 0.1769, 0.06906, 0.1774, 0.08264, 0.1629, 0.08474, 0.1689, 0.07521, 0.2005, 0.0875, 0.198, 0.0872, 0.2051, 0.07568, 0.2051, 0.07521, 0.2005, 0.07568, 0.2051, 0.0663, 0.2069, 0.06474, 0.2045, 0.07521, 0.2005, 0.06474, 0.2045, 0.06318, 0.2021, 0.0744, 0.196, 0.07521, 0.2005, 0.0744, 0.196, 0.08722, 0.1913, 0.0875, 0.198, 0.1034, 0.1985, 0.1255, 0.2001, 0.1252, 0.2139, 0.103, 0.2088, 0.1034, 0.1985, 0.103, 0.2088, 0.0872, 0.2051, 0.0875, 0.198, 0.1034, 0.1985, 0.0875, 0.198, 0.08722, 0.1913, 0.1033, 0.1894, 0.1034, 0.1985, 0.1033, 0.1894, 0.1252, 0.1883, 0.1255, 0.2001, 0.1562, 0.2008, 0.1903, 0.2013, 0.1902, 0.2213, 0.156, 0.2179, 0.1562, 0.2008, 0.156, 0.2179, 0.1252, 0.2139, 0.1255, 0.2001, 0.1562, 0.2008, 0.1255, 0.2001, 0.1252, 0.1883, 0.1559, 0.186, 0.1562, 0.2008, 0.1559, 0.186, 0.19, 0.1837, 0.1903, 0.2013, 0.2227, 0.2021, 0.2607, 0.2024, 0.2609, 0.2261, 0.2227, 0.2242, 0.2227, 0.2021, 0.2227, 0.2242, 0.1902, 0.2213, 0.1903, 0.2013, 0.2227, 0.2021, 0.1903, 0.2013, 0.19, 0.1837, 0.2223, 0.1824, 0.2227, 0.2021, 0.2223, 0.1824, 0.2603, 0.181, 0.2607, 0.2024, 0.3118, 0.2014, 0.3741, 0.1981, 0.3748, 0.2235, 0.3122, 0.2265, 0.3118, 0.2014, 0.3122, 0.2265, 0.2609, 0.2261, 0.2607, 0.2024, 0.3118, 0.2014, 0.2607, 0.2024, 0.2603, 0.181, 0.3113, 0.1783, 0.3118, 0.2014, 0.3113, 0.1783, 0.3734, 0.1745, 0.3741, 0.1981, 0.7113, 0.1577, 0.6598, 0.154, 0.6598, 0.1422, 0.7111, 0.1485, 0.7113, 0.1577, 0.7111, 0.1485, 0.7519, 0.1512, 0.7527, 0.1599, 0.7113, 0.1577, 0.7527, 0.1599, 0.7536, 0.1683, 0.7118, 0.1665, 0.7113, 0.1577, 0.7118, 0.1665, 0.6602, 0.1655, 0.6598, 0.154, 0.5938, 0.1496, 0.5198, 0.1467, 0.5195, 0.1271, 0.5937, 0.1339, 0.5938, 0.1496, 0.5937, 0.1339, 0.6598, 0.1422, 0.6598, 0.154, 0.5938, 0.1496, 0.6598, 0.154, 0.6602, 0.1655, 0.5942, 0.1648, 0.5938, 0.1496, 0.5942, 0.1648, 0.5203, 0.1657, 0.5198, 0.1467, 0.4457, 0.1918, 0.4466, 0.2157, 0.3748, 0.2235, 0.3741, 0.1981, 0.4457, 0.1918, 0.3741, 0.1981, 0.3734, 0.1745, 0.4449, 0.1696, 0.4457, 0.1918, 0.4449, 0.1696, 0.5203, 0.1657, 0.5211, 0.185, 0.4457, 0.1918, 0.5211, 0.185, 0.5222, 0.206, 0.4466, 0.2157, 0.7882, 0.1599, 0.7527, 0.1599, 0.7519, 0.1512, 0.7866, 0.1483, 0.7882, 0.1599, 0.7866, 0.1483, 0.8297, 0.1312, 0.8262, 0.1478, 0.7882, 0.1599, 0.8262, 0.1478, 0.8444, 0.1704, 0.7899, 0.1713, 0.7882, 0.1599, 0.7899, 0.1713, 0.7536, 0.1683, 0.7527, 0.1599, 0.4478, 0.2429, 0.4491, 0.2717, 0.3765, 0.2828, 0.3756, 0.2523, 0.4478, 0.2429, 0.3756, 0.2523, 0.3748, 0.2235, 0.4466, 0.2157, 0.4478, 0.2429, 0.4466, 0.2157, 0.5222, 0.206, 0.5235, 0.2302, 0.4478, 0.2429, 0.5235, 0.2302, 0.525, 0.256, 0.4491, 0.2717, 0.3126, 0.2557, 0.3756, 0.2523, 0.3765, 0.2828, 0.3131, 0.287, 0.3126, 0.2557, 0.3131, 0.287, 0.2609, 0.286, 0.2609, 0.2548, 0.3126, 0.2557, 0.2609, 0.2548, 0.2609, 0.2261, 0.3122, 0.2265, 0.3126, 0.2557, 0.3122, 0.2265, 0.3748, 0.2235, 0.3756, 0.2523, 0.2224, 0.2515, 0.2609, 0.2548, 0.2609, 0.286, 0.2221, 0.2815, 0.2224, 0.2515, 0.2221, 0.2815, 0.1891, 0.2741, 0.1898, 0.2464, 0.2224, 0.2515, 0.1898, 0.2464, 0.1902, 0.2213, 0.2227, 0.2242, 0.2224, 0.2515, 0.2227, 0.2242, 0.2609, 0.2261, 0.2609, 0.2548, 0.1554, 0.24, 0.1898, 0.2464, 0.1891, 0.2741, 0.1545, 0.2644, 0.1554, 0.24, 0.1545, 0.2644, 0.1234, 0.252, 0.1244, 0.2319, 0.1554, 0.24, 0.1244, 0.2319, 0.1252, 0.2139, 0.156, 0.2179, 0.1554, 0.24, 0.156, 0.2179, 0.1902, 0.2213, 0.1898, 0.2464, 0.102, 0.2218, 0.1244, 0.2319, 0.1234, 0.252, 0.1007, 0.2362, 0.102, 0.2218, 0.1007, 0.2362, 0.08529, 0.2222, 0.08638, 0.2134, 0.102, 0.2218, 0.08638, 0.2134, 0.0872, 0.2051, 0.103, 0.2088, 0.102, 0.2218, 0.103, 0.2088, 0.1252, 0.2139, 0.1244, 0.2319, 0.07585, 0.21, 0.08638, 0.2134, 0.08529, 0.2222, 0.07587, 0.2152, 0.07585, 0.21, 0.07587, 0.2152, 0.06945, 0.2116, 0.06787, 0.2092, 0.07585, 0.21, 0.06787, 0.2092, 0.0663, 0.2069, 0.07568, 0.2051, 0.07585, 0.21, 0.07568, 0.2051, 0.0872, 0.2051, 0.08638, 0.2134, 0.8627, 0.222, 0.8266, 0.1968, 0.8444, 0.1704, 0.8561, 0.2064, 0.8627, 0.222, 0.8561, 0.2064, 0.8887, 0.2379, 0.8994, 0.2528, 0.8627, 0.222, 0.8994, 0.2528, 0.91, 0.2676, 0.8728, 0.2386, 0.8627, 0.222, 0.8728, 0.2386, 0.8356, 0.2156, 0.8266, 0.1968, 0.7915, 0.1827, 0.7545, 0.1767, 0.7536, 0.1683, 0.7899, 0.1713, 0.7915, 0.1827, 0.7899, 0.1713, 0.8444, 0.1704, 0.8266, 0.1968, 0.7915, 0.1827, 0.8266, 0.1968, 0.8356, 0.2156, 0.7933, 0.1945, 0.7915, 0.1827, 0.7933, 0.1945, 0.7556, 0.1856, 0.7545, 0.1767, 0.7125, 0.1754, 0.6609, 0.1771, 0.6602, 0.1655, 0.7118, 0.1665, 0.7125, 0.1754, 0.7118, 0.1665, 0.7536, 0.1683, 0.7545, 0.1767, 0.7125, 0.1754, 0.7545, 0.1767, 0.7556, 0.1856, 0.7134, 0.1851, 0.7125, 0.1754, 0.7134, 0.1851, 0.6618, 0.1898, 0.6609, 0.1771, 0.595, 0.1802, 0.5211, 0.185, 0.5203, 0.1657, 0.5942, 0.1648, 0.595, 0.1802, 0.5942, 0.1648, 0.6602, 0.1655, 0.6609, 0.1771, 0.595, 0.1802, 0.6609, 0.1771, 0.6618, 0.1898, 0.596, 0.1971, 0.595, 0.1802, 0.596, 0.1971, 0.5222, 0.206, 0.5211, 0.185, 0.7853, 0.1362, 0.7514, 0.1416, 0.7575, 0.1311, 0.7841, 0.1237, 0.7853, 0.1362, 0.7841, 0.1237, 0.8222, 0.1055, 0.8187, 0.1221, 0.7853, 0.1362, 0.8187, 0.1221, 0.8297, 0.1312, 0.7866, 0.1483, 0.7853, 0.1362, 0.7866, 0.1483, 0.7519, 0.1512, 0.7514, 0.1416, 0.5938, 0.1171, 0.5194, 0.1059, 0.5143, 0.08283, 0.5937, 0.1016, 0.5938, 0.1171, 0.5937, 0.1016, 0.6649, 0.1172, 0.6599, 0.1295, 0.5938, 0.1171, 0.6599, 0.1295, 0.6598, 0.1422, 0.5937, 0.1339, 0.5938, 0.1171, 0.5937, 0.1339, 0.5195, 0.1271, 0.5194, 0.1059, 0.711, 0.1385, 0.6599, 0.1295, 0.6649, 0.1172, 0.7118, 0.1295, 0.711, 0.1385, 0.7118, 0.1295, 0.7575, 0.1311, 0.7514, 0.1416, 0.711, 0.1385, 0.7514, 0.1416, 0.7519, 0.1512, 0.7111, 0.1485, 0.711, 0.1385, 0.7111, 0.1485, 0.6598, 0.1422, 0.6599, 0.1295, 0.07322, 0.1914, 0.08633, 0.1844, 0.08722, 0.1913, 0.0744, 0.196, 0.07322, 0.1914, 0.0744, 0.196, 0.06318, 0.2021, 0.06164, 0.1997, 0.07322, 0.1914, 0.06164, 0.1997, 0.06008, 0.1974, 0.07094, 0.1884, 0.07322, 0.1914, 0.07094, 0.1884, 0.08296, 0.1779, 0.08633, 0.1844, 0.1025, 0.1801, 0.1245, 0.1763, 0.1252, 0.1883, 0.1033, 0.1894, 0.1025, 0.1801, 0.1033, 0.1894, 0.08722, 0.1913, 0.08633, 0.1844, 0.1025, 0.1801, 0.08633, 0.1844, 0.08296, 0.1779, 0.1014, 0.1705, 0.1025, 0.1801, 0.1014, 0.1705, 0.1233, 0.164, 0.1245, 0.1763, 0.155, 0.171, 0.189, 0.1657, 0.19, 0.1837, 0.1559, 0.186, 0.155, 0.171, 0.1559, 0.186, 0.1252, 0.1883, 0.1245, 0.1763, 0.155, 0.171, 0.1245, 0.1763, 0.1233, 0.164, 0.1538, 0.1554, 0.155, 0.171, 0.1538, 0.1554, 0.1877, 0.1473, 0.189, 0.1657, 0.2214, 0.1624, 0.2594, 0.1594, 0.2603, 0.181, 0.2223, 0.1824, 0.2214, 0.1624, 0.2223, 0.1824, 0.19, 0.1837, 0.189, 0.1657, 0.2214, 0.1624, 0.189, 0.1657, 0.1877, 0.1473, 0.22, 0.1417, 0.2214, 0.1624, 0.22, 0.1417, 0.2582, 0.137, 0.2594, 0.1594, 0.3105, 0.1552, 0.3727, 0.1509, 0.3734, 0.1745, 0.3113, 0.1783, 0.3105, 0.1552, 0.3113, 0.1783, 0.2603, 0.181, 0.2594, 0.1594, 0.3105, 0.1552, 0.2594, 0.1594, 0.2582, 0.137, 0.3095, 0.1313, 0.3105, 0.1552, 0.3095, 0.1313, 0.372, 0.1266, 0.3727, 0.1509, 0.8975, 0.0831, 0.881, 0.09996, 0.8297, 0.1312, 0.8786, 0.09284, 0.8975, 0.0831, 0.8786, 0.09284, 0.9242, 0.05578, 0.9372, 0.05326, 0.8975, 0.0831, 0.9372, 0.05326, 0.9334, 0.06059, 0.881, 0.09996, 0.4443, 0.1476, 0.4449, 0.1696, 0.3734, 0.1745, 0.3727, 0.1509, 0.4443, 0.1476, 0.3727, 0.1509, 0.372, 0.1266, 0.4438, 0.1249, 0.4443, 0.1476, 0.4438, 0.1249, 0.5195, 0.1271, 0.5198, 0.1467, 0.4443, 0.1476, 0.5198, 0.1467, 0.5203, 0.1657, 0.4449, 0.1696, 0.714, 0.1233, 0.7118, 0.1295, 0.6649, 0.1172, 0.6954, 0.1163, 0.714, 0.1233, 0.6954, 0.1163, 0.7157, 0.1145, 0.7371, 0.1256, 0.714, 0.1233, 0.7371, 0.1256, 0.7575, 0.1311, 0.7118, 0.1295, 0.5928, 0.09017, 0.5937, 0.1016, 0.5143, 0.08283, 0.5332, 0.07507, 0.5928, 0.09017, 0.5332, 0.07507, 0.5315, 0.06694, 0.5917, 0.08074, 0.5928, 0.09017, 0.5917, 0.08074, 0.646, 0.09434, 0.6484, 0.1036, 0.5928, 0.09017, 0.6484, 0.1036, 0.6649, 0.1172, 0.5937, 0.1016, 0.4893, 0.06401, 0.5332, 0.07507, 0.5143, 0.08283, 0.4652, 0.06399, 0.4893, 0.06401, 0.4652, 0.06399, 0.4248, 0.05142, 0.4737, 0.05577, 0.4893, 0.06401, 0.4737, 0.05577, 0.5315, 0.06694, 0.5332, 0.07507, 0.4343, 0.06553, 0.4408, 0.07919, 0.3573, 0.06964, 0.3913, 0.05805, 0.4343, 0.06553, 0.3913, 0.05805, 0.4248, 0.05142, 0.4652, 0.06399, 0.4343, 0.06553, 0.4652, 0.06399, 0.5143, 0.08283, 0.4408, 0.07919, 0.8576, 0.09958, 0.8187, 0.1221, 0.8222, 0.1055, 0.8774, 0.07799, 0.8576, 0.09958, 0.8774, 0.07799, 0.9242, 0.05578, 0.8786, 0.09284, 0.8576, 0.09958, 0.8786, 0.09284, 0.8297, 0.1312, 0.8187, 0.1221, 0.8899, 0.2574, 0.8728, 0.2386, 0.91, 0.2676, 0.9206, 0.2825, 0.8899, 0.2574, 0.9206, 0.2825, 0.9166, 0.2864, 0.8787, 0.2526, 0.8899, 0.2574, 0.8787, 0.2526, 0.8356, 0.2156, 0.8728, 0.2386, 0.6802, 0.1095, 0.6484, 0.1036, 0.646, 0.09434, 0.6864, 0.1048, 0.6802, 0.1095, 0.6864, 0.1048, 0.7157, 0.1145, 0.6954, 0.1163, 0.6802, 0.1095, 0.6954, 0.1163, 0.6649, 0.1172, 0.6484, 0.1036, 0.06682, 0.1888, 0.07094, 0.1884, 0.06008, 0.1974, 0.05843, 0.1951, 0.06682, 0.1888, 0.05843, 0.1951, 0.06025, 0.1896, 0.07027, 0.1837, 0.06682, 0.1888, 0.07027, 0.1837, 0.08296, 0.1779, 0.07094, 0.1884])
me_plane.use_remesh_preserve_volume = False
me_plane.use_remesh_preserve_attributes = False
me_plane.use_mirror_vertex_groups = False
me_plane.update()
arm_armature = bpy.data.armatures.new('Armature')  # bones are not reproduced

# ---- objects
ob_armature = bpy.data.objects.new('Armature', arm_armature)
ob_plane = bpy.data.objects.new('Plane', me_plane)
ob_lamp = bpy.data.objects.new('Lamp', light_lamp)
ob_camera = bpy.data.objects.new('Camera', cam_camera)

# ---- transforms, parenting, visibility, modifiers, constraints
ob_armature.location = (0.0, -1.355, 0.0)
ob_armature.rotation_euler = (-1.571, -0.0, 0.0)
ob_armature.show_in_front = True
ob_armature.lineart.crease_threshold = 0.0
ob_plane.parent = ob_armature
ob_plane.matrix_parent_inverse = Matrix(((1.0, 0.0, -0.0, 0.0), (0.0, -4.371e-08, -1.0, -5.924e-08), (0.0, 1.0, -4.371e-08, 1.355), (0.0, 0.0, 0.0, 1.0)))
ob_plane.location = (0.006043, -0.02072, 0.03728)
ob_plane.rotation_euler = (1.571, -0.0, 1.571)
ob_plane.lineart.crease_threshold = 0.0
_vg = ob_plane.vertex_groups.new(name='Bone')
for _i, _w in zip([0, 1, 6, 7, 14, 15, 16, 17, 18, 20, 21, 22, 29, 31, 32, 36, 37, 39, 40, 41, 42, 43, 46, 48, 49, 54, 55, 62, 63, 64, 65, 66, 68, 69, 70, 77, 79, 80, 84, 85, 87, 88, 89, 90, 91, 94, 96, 97, 98, 99, 100, 101, 102, 104, 116, 117, 118, 120, 121, 131, 132, 135, 143, 144, 146, 147, 149, 152, 157, 160, 161, 162, 169, 170, 171, 175, 176, 182, 183, 187, 188, 190, 191, 192, 193, 194, 196, 197, 198, 201, 203, 204, 205, 206, 207, 209, 212, 216, 217, 220, 227, 228, 230, 231, 233, 235, 239, 242, 243, 244, 251, 252, 253, 256, 257, 262, 263, 267, 268, 270, 271, 272, 273, 276, 278, 279, 280, 281, 284, 288, 290, 294, 297, 298, 301, 302, 306, 307, 308, 309, 311, 321, 322, 331, 332, 335, 340, 343, 348, 351, 352, 356, 357, 362, 363, 364], [0.9467, 0.4926, 0.5149, 0.04134, 0.01532, 0.4985, 0.006349, 0.487, 0.9739, 0.971, 0.5048, 0.02633, 0.4906, 0.4902, 0.01704, 0.02289, 0.4992, 0.957, 0.01425, 0.5003, 0.9233, 0.9562, 0.06558, 0.9469, 0.4927, 0.5149, 0.04123, 0.01412, 0.4978, 0.006197, 0.4871, 0.9747, 0.9713, 0.5045, 0.02595, 0.491, 0.4901, 0.01688, 0.02197, 0.4987, 0.9577, 0.01424, 0.5003, 0.9233, 0.9562, 0.06557, 0.9569, 0.9665, 0.9463, 0.9516, 0.03407, 0.4944, 0.4919, 0.02137, 0.05265, 0.5069, 0.5258, 0.03235, 0.04722, 0.9527, 0.9813, 0.04578, 0.01033, 0.4945, 0.488, 0.9722, 0.9664, 0.03063, 0.9851, 0.9755, 0.5026, 0.0203, 0.4932, 0.9613, 0.0127, 0.9471, 0.08267, 0.4859, 0.0127, 0.03546, 0.504, 0.9418, 0.912, 0.5063, 0.077, 0.09837, 0.9023, 0.9613, 0.9557, 0.02137, 0.9572, 0.9464, 0.9516, 0.03375, 0.4944, 0.02136, 0.05189, 0.9535, 0.982, 0.04395, 0.008707, 0.4935, 0.4885, 0.9733, 0.9674, 0.02825, 0.9854, 0.9761, 0.5021, 0.01954, 0.4935, 0.9618, 0.01239, 0.9473, 0.08246, 0.4858, 0.01239, 0.03524, 0.504, 0.9421, 0.09836, 0.9023, 0.9557, 0.02136, 0.946, 0.04275, 0.9683, 0.9761, 0.02066, 0.9646, 0.0406, 0.9865, 0.9465, 0.0254, 0.9371, 0.07091, 0.9492, 0.9838, 0.9572, 0.9461, 0.04272, 0.0647, 0.09443, 0.9696, 0.9769, 0.01741, 0.9652, 0.03908, 0.9871, 0.9467, 0.02479, 0.9375, 0.07049, 0.9654, 0.8586, 0.154]): _vg.add([_i], _w, 'REPLACE')
_vg = ob_plane.vertex_groups.new(name='Bone.002')
for _i, _w in zip([0, 1, 2, 16, 17, 19, 28, 29, 30, 31, 32, 39, 40, 41, 42, 43, 46, 48, 49, 50, 64, 65, 67, 76, 77, 78, 79, 80, 87, 88, 89, 90, 91, 94, 98, 99, 100, 101, 102, 103, 104, 105, 107, 133, 145, 146, 158, 168, 169, 170, 171, 172, 181, 182, 183, 190, 191, 192, 193, 194, 195, 196, 198, 201, 204, 205, 206, 207, 208, 209, 218, 229, 230, 240, 250, 251, 252, 253, 254, 261, 262, 263, 270, 271, 272, 273, 276, 278, 279, 282, 295, 297, 298, 299, 309, 310, 311, 313, 333, 349, 351, 352, 353, 363, 364, 365], [0.02572, 0.4897, 0.4897, 0.4774, 0.4874, 0.002662, 0.4875, 0.4875, 0.02644, 0.4834, 0.4842, 0.01265, 0.5288, 0.4784, 0.06363, 0.01743, 0.7718, 0.02566, 0.4901, 0.4901, 0.4779, 0.4879, 0.002587, 0.4883, 0.4883, 0.02636, 0.4835, 0.4842, 0.01259, 0.5288, 0.4784, 0.06362, 0.01743, 0.7718, 0.05145, 0.02614, 0.9154, 0.4755, 0.4878, 0.05288, 0.4969, 0.4878, 0.04755, 0.975, 0.4834, 0.4834, 0.9795, 0.4916, 0.4916, 0.02531, 0.9495, 0.005324, 0.005324, 0.4914, 0.4714, 0.02531, 0.0693, 0.4813, 0.7084, 0.8614, 0.3439, 0.09544, 0.02614, 0.7457, 0.05133, 0.02614, 0.9158, 0.4755, 0.05273, 0.4969, 0.9766, 0.4842, 0.4842, 0.9802, 0.4923, 0.4923, 0.02519, 0.9506, 0.005175, 0.005175, 0.4916, 0.4716, 0.02519, 0.8614, 0.09544, 0.02614, 0.7457, 0.05229, 0.8987, 0.9668, 0.9833, 0.05061, 0.9322, 0.01065, 0.05228, 0.9757, 0.8987, 0.0951, 0.9684, 0.9847, 0.05038, 0.9328, 0.01035, 0.1386, 0.8241, 0.5927]): _vg.add([_i], _w, 'REPLACE')
_vg = ob_plane.vertex_groups.new(name='Bone.003')
for _i, _w in zip([2, 3, 4, 5, 16, 17, 19, 26, 27, 28, 30, 31, 32, 38, 40, 41, 44, 45, 46, 50, 51, 52, 53, 64, 65, 67, 74, 75, 76, 78, 79, 80, 86, 88, 89, 92, 93, 94, 100, 101, 103, 104, 105, 106, 107, 108, 109, 110, 111, 112, 113, 114, 115, 134, 145, 148, 150, 151, 159, 166, 167, 168, 171, 172, 173, 174, 181, 182, 183, 189, 193, 194, 195, 199, 200, 201, 206, 207, 208, 209, 210, 211, 219, 229, 232, 234, 241, 248, 249, 250, 253, 254, 255, 261, 262, 263, 269, 271, 274, 275, 276, 279, 283, 289, 296, 298, 299, 300, 311, 312, 313, 314, 315, 316, 317, 318, 319, 320, 334, 341, 342, 350, 352, 353, 354, 355, 365], [0.4951, 0.9948, 0.9996, 0.9995, 0.4928, 0.00251, 0.99, 0.9998, 0.9956, 0.4957, 0.9662, 0.01624, 0.4848, 0.9996, 0.4505, 0.01373, 0.9969, 0.9998, 0.149, 0.4952, 0.9949, 0.9996, 0.9995, 0.493, 0.002354, 0.9903, 0.9998, 0.9959, 0.4961, 0.9663, 0.01608, 0.4847, 0.9996, 0.4505, 0.01373, 0.9969, 0.9997, 0.149, 0.03248, 0.02746, 0.9371, 0.4798, 0.4946, 0.9953, 0.9482, 0.9943, 0.9997, 0.9999, 0.9999, 0.9996, 1.0, 0.9959, 0.9996, 0.9914, 0.4958, 0.9958, 0.9994, 0.9999, 0.9902, 0.9997, 0.9953, 0.4956, 0.005019, 0.9807, 0.9994, 0.9996, 0.9842, 0.005019, 0.4899, 0.9993, 0.196, 0.02746, 0.6483, 0.9994, 0.9997, 0.2235, 0.03217, 0.02746, 0.9372, 0.4798, 0.9953, 0.9997, 0.9921, 0.4963, 0.9963, 0.9994, 0.9904, 0.9997, 0.9956, 0.4958, 0.004709, 0.9812, 0.9993, 0.9843, 0.004709, 0.4896, 0.9993, 0.02746, 0.9994, 0.9997, 0.2235, 0.05492, 0.9916, 0.9995, 0.9911, 0.01004, 0.9697, 0.9988, 0.05492, 0.9892, 0.9046, 0.9993, 0.9918, 0.9999, 0.9999, 0.9999, 1.0, 0.9994, 0.9926, 0.9995, 0.9999, 0.9916, 0.009417, 0.9699, 0.9988, 0.9999, 0.392]): _vg.add([_i], _w, 'REPLACE')
_vg = ob_plane.vertex_groups.new(name='Bone.001')
for _i, _w in zip([0, 6, 7, 8, 9, 10, 11, 12, 13, 14, 15, 18, 20, 21, 22, 23, 24, 25, 33, 34, 35, 36, 37, 39, 43, 47, 48, 54, 55, 56, 57, 58, 59, 60, 61, 62, 63, 66, 68, 69, 70, 71, 72, 73, 81, 82, 83, 84, 85, 87, 91, 95, 96, 97, 99, 116, 117, 118, 119, 120, 121, 122, 123, 124, 125, 126, 127, 128, 129, 130, 131, 135, 136, 137, 138, 139, 140, 141, 142, 143, 144, 147, 149, 152, 153, 154, 155, 156, 160, 161, 162, 163, 164, 165, 175, 176, 177, 178, 179, 180, 184, 185, 186, 187, 188, 190, 197, 202, 203, 205, 212, 213, 214, 215, 216, 220, 221, 222, 223, 224, 225, 226, 227, 228, 231, 233, 235, 236, 237, 238, 242, 243, 244, 245, 246, 247, 256, 257, 258, 259, 260, 264, 265, 266, 267, 268, 270, 277, 280, 284, 285, 286, 287, 288, 290, 291, 292, 293, 301, 302, 303, 304, 305, 306, 308, 321, 322, 323, 324, 325, 326, 327, 328, 329, 330, 331, 335, 336, 337, 338, 339, 340, 343, 344, 345, 346, 347, 356, 357, 358, 359, 360, 361], [0.02362, 0.4822, 0.9539, 0.9949, 0.9995, 0.9998, 0.9998, 0.9998, 0.9985, 0.9784, 0.4879, 0.008101, 0.01762, 0.4901, 0.9698, 0.9971, 0.9997, 0.9998, 0.9998, 0.9997, 0.9974, 0.971, 0.4919, 0.01845, 0.01098, 0.9998, 0.02353, 0.4822, 0.9541, 0.9949, 0.9995, 0.9998, 0.9998, 0.9998, 0.9985, 0.9791, 0.4876, 0.007164, 0.01731, 0.49, 0.9701, 0.9971, 0.9997, 0.9998, 0.9998, 0.9997, 0.9974, 0.9716, 0.4917, 0.01774, 0.01098, 0.9998, 0.03525, 0.02518, 0.01647, 0.945, 0.4928, 0.4692, 0.9947, 0.9641, 0.9471, 0.9995, 0.9961, 0.9939, 0.9998, 0.9995, 0.9994, 0.9998, 0.9998, 0.9998, 0.03691, 0.9468, 0.9951, 0.9996, 0.9998, 0.9998, 0.9998, 0.9998, 0.9988, 0.9812, 0.4885, 0.006135, 0.0162, 0.9597, 0.9971, 0.9998, 0.9998, 0.9998, 0.01007, 0.4874, 0.9756, 0.9981, 0.9998, 0.9998, 0.04725, 0.9172, 0.9906, 0.9992, 0.9998, 0.9998, 0.9998, 0.9996, 0.996, 0.9608, 0.4953, 0.03077, 0.01647, 0.9998, 0.03462, 0.01647, 0.9454, 0.9948, 0.9995, 0.9998, 0.03547, 0.9478, 0.9953, 0.9996, 0.9998, 0.9998, 0.9998, 0.9989, 0.9821, 0.488, 0.004886, 0.01433, 0.9609, 0.9973, 0.9998, 0.9998, 0.009441, 0.4872, 0.976, 0.9982, 0.9998, 0.9998, 0.04706, 0.9174, 0.9907, 0.9992, 0.9998, 0.9998, 0.9996, 0.996, 0.961, 0.4953, 0.03059, 0.9998, 0.01227, 0.9646, 0.9977, 0.9998, 0.9998, 0.02013, 0.9547, 0.9965, 0.9997, 0.9998, 0.06155, 0.929, 0.9926, 0.9994, 0.9998, 0.05036, 0.03294, 0.9353, 0.9054, 0.9929, 0.9887, 0.9993, 0.999, 0.9998, 0.9998, 0.9998, 0.9998, 0.009772, 0.9663, 0.9979, 0.9998, 0.9998, 0.9998, 0.01888, 0.9554, 0.9966, 0.9998, 0.9998, 0.9998, 0.06117, 0.9294, 0.9926, 0.9994, 0.9998, 0.9998]): _vg.add([_i], _w, 'REPLACE')
_m = ob_plane.modifiers.new('Armature', 'ARMATURE')
_m.object = ob_armature
ob_lamp.location = (4.076, 1.005, 5.904)
ob_lamp.rotation_euler = (0.6503, 0.05522, 1.866)
ob_lamp.lock_rotations_4d = False
ob_lamp.empty_display_type = 'ARROWS'
ob_lamp.color = (0.0, 0.0, 0.0, 0.0)
ob_lamp.lineart.crease_threshold = 0.0
ob_camera.location = (7.481, -6.508, 5.344)
ob_camera.rotation_euler = (1.109, 0.01082, 0.8149)
ob_camera.lock_rotations_4d = False
ob_camera.empty_display_type = 'ARROWS'
ob_camera.color = (0.0, 0.0, 0.0, 0.0)
ob_camera.display_type = 'WIRE'
ob_camera.lineart.crease_threshold = 0.0

# ---- collection membership
col_collection_1.objects.link(ob_armature)
col_collection_1.objects.link(ob_plane)
col_collection_1.objects.link(ob_lamp)
col_collection_1.objects.link(ob_camera)

# ---- scene / render settings (as saved in the file)
scene.camera = ob_camera
scene.frame_start = 1; scene.frame_end = 40; scene.frame_set(2)
scene.render.engine = 'BLENDER_EEVEE_NEXT'
scene.render.fps = 30
scene.render.dither_intensity = 0.0
scene.cycles.use_denoising = False
scene.cycles.samples = 10
scene.cycles.sampling_pattern = 'TABULATED_SOBOL'
scene.cycles.light_sampling_threshold = 0.0
scene.cycles.use_adaptive_sampling = False
scene.cycles.use_light_tree = False
scene.cycles.blur_glossy = 0.0
scene.cycles.pixel_filter_type = 'GAUSSIAN'
scene.cycles.sample_clamp_indirect = 0.0
scene.view_settings.view_transform = 'Standard'
bpy.context.view_layer.update()
